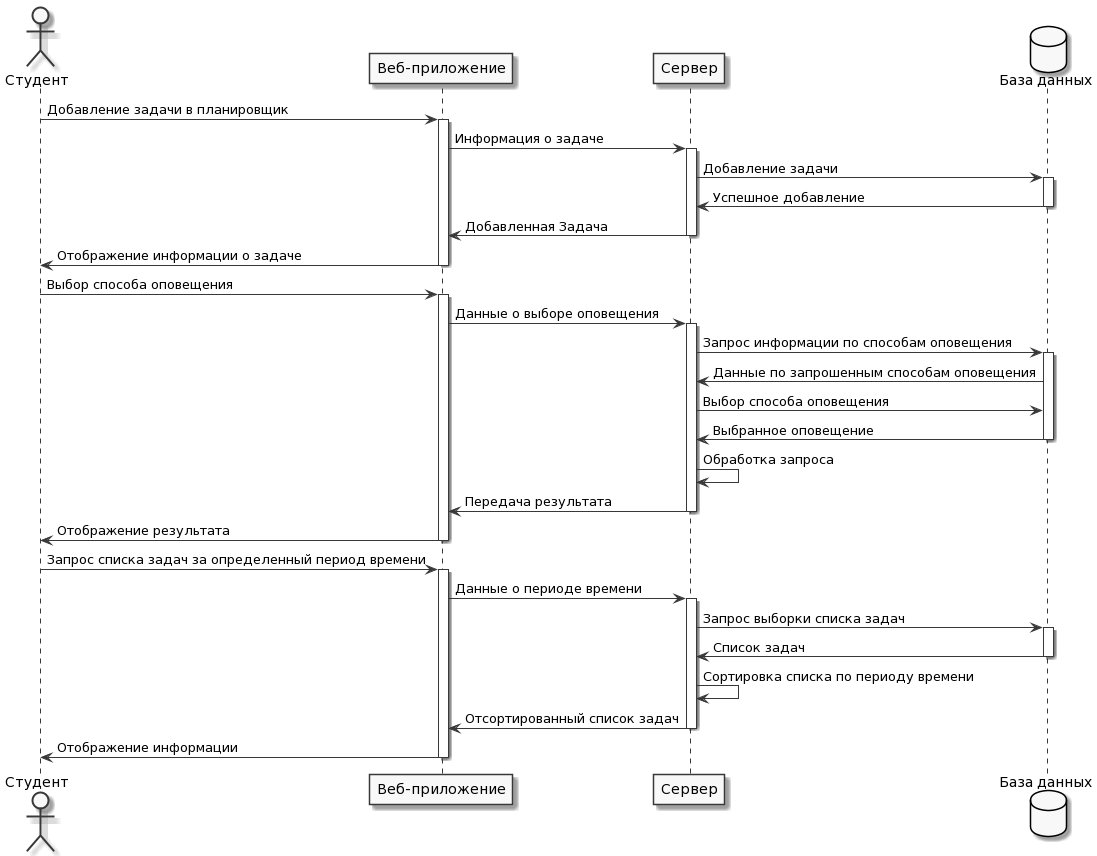

The diagram above was rendered by PlantUML. Its source (embedded in the PNG):
@startuml
skinparam monochrome true

actor Студент as user
participant "Веб-приложение" as web
participant "Сервер" as serv
database "База данных" as base

user -> web : Добавление задачи в планировщик
activate web
web -> serv : Информация о задаче
activate serv
serv -> base : Добавление задачи
activate base
base -> serv : Успешное добавление
deactivate base
serv-> web : Добавленная Задача

deactivate serv
web -> user : Отображение информации о задаче
deactivate web



user -> web : Выбор способа оповещения
activate web
web -> serv : Данные о выборе оповещения
activate serv
serv -> base : Запрос информации по способам оповещения
activate base
base -> serv : Данные по запрошенным способам оповещения
serv -> base : Выбор способа оповещения
base -> serv : Выбранное оповещение
deactivate base
serv -> serv : Обработка запроса
serv -> web : Передача результата
deactivate serv
web -> user : Отображение результата
deactivate web




user -> web : Запрос списка задач за определенный период времени
activate web
web -> serv : Данные о периоде времени
activate serv
serv -> base : Запрос выборки списка задач
activate base
base -> serv : Список задач 
deactivate base
serv -> serv : Сортировка списка по периоду времени
serv-> web : Отсортированный список задач

deactivate serv
web -> user : Отображение информации 
deactivate web
@enduml